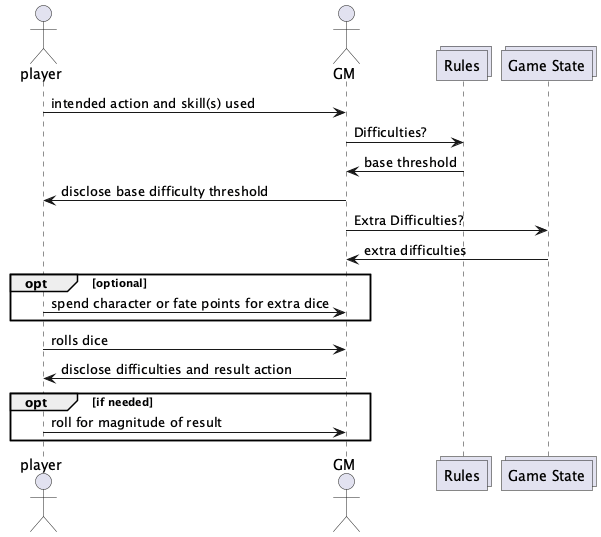

The diagram above was rendered by PlantUML. Its source (embedded in the PNG):
@startuml
actor player
actor GM
collections rules as "Rules"
collections state as "Game State"

player -> GM : intended action and skill(s) used
GM -> rules : Difficulties?
rules -> GM : base threshold
GM -> player : disclose base difficulty threshold
GM -> state : Extra Difficulties?
state -> GM : extra difficulties
opt optional
    player -> GM : spend character or fate points for extra dice
end
player -> GM : rolls dice
GM -> player : disclose difficulties and result action

opt if needed
    player -> GM : roll for magnitude of result
end

@enduml